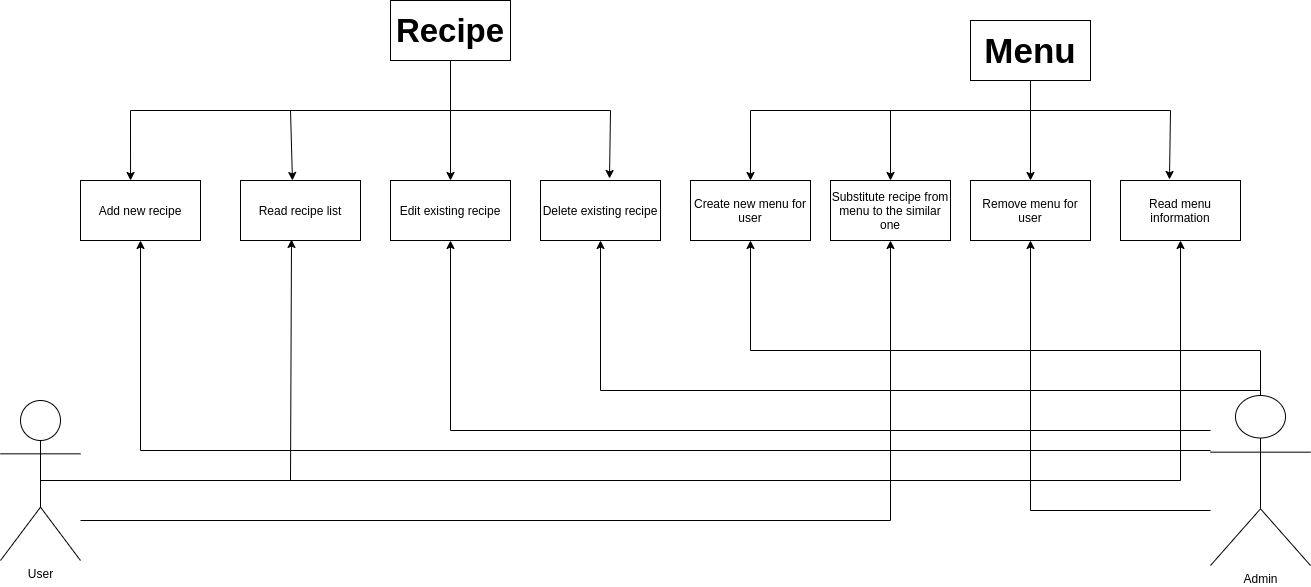

The diagram above was exported from draw.io. Its source (the exported page's mxGraphModel, read from the mxfile embedded in the PNG):
<mxGraphModel dx="2200" dy="806" grid="1" gridSize="10" guides="1" tooltips="1" connect="1" arrows="1" fold="1" page="1" pageScale="1" pageWidth="850" pageHeight="1100" math="0" shadow="0">
  <root>
    <mxCell id="0" />
    <mxCell id="1" parent="0" />
    <mxCell id="0xHTa4DwOcsgOH9woNpZ-40" style="edgeStyle=orthogonalEdgeStyle;rounded=0;orthogonalLoop=1;jettySize=auto;html=1;exitX=0.5;exitY=0.5;exitDx=0;exitDy=0;exitPerimeter=0;entryX=0.5;entryY=1;entryDx=0;entryDy=0;" parent="1" source="0xHTa4DwOcsgOH9woNpZ-1" target="0xHTa4DwOcsgOH9woNpZ-24" edge="1">
      <mxGeometry relative="1" as="geometry" />
    </mxCell>
    <mxCell id="0xHTa4DwOcsgOH9woNpZ-47" style="edgeStyle=orthogonalEdgeStyle;rounded=0;orthogonalLoop=1;jettySize=auto;html=1;entryX=0.5;entryY=1;entryDx=0;entryDy=0;" parent="1" source="0xHTa4DwOcsgOH9woNpZ-1" target="0xHTa4DwOcsgOH9woNpZ-21" edge="1">
      <mxGeometry relative="1" as="geometry">
        <Array as="points">
          <mxPoint x="560" y="570" />
        </Array>
      </mxGeometry>
    </mxCell>
    <mxCell id="0xHTa4DwOcsgOH9woNpZ-1" value="&lt;div&gt;User&lt;/div&gt;" style="shape=umlActor;verticalLabelPosition=bottom;verticalAlign=top;html=1;outlineConnect=0;" parent="1" vertex="1">
      <mxGeometry x="-330" y="450" width="80" height="160" as="geometry" />
    </mxCell>
    <mxCell id="0xHTa4DwOcsgOH9woNpZ-12" value="&lt;div&gt;&lt;b&gt;&lt;font style=&quot;font-size: 33px&quot;&gt;Recipe&lt;/font&gt;&lt;/b&gt;&lt;/div&gt;" style="rounded=0;whiteSpace=wrap;html=1;" parent="1" vertex="1">
      <mxGeometry x="60" y="50" width="120" height="60" as="geometry" />
    </mxCell>
    <mxCell id="0xHTa4DwOcsgOH9woNpZ-13" value="&lt;b&gt;&lt;font style=&quot;font-size: 35px&quot;&gt;Menu&lt;/font&gt;&lt;/b&gt;" style="rounded=0;whiteSpace=wrap;html=1;" parent="1" vertex="1">
      <mxGeometry x="640" y="70" width="120" height="60" as="geometry" />
    </mxCell>
    <mxCell id="0xHTa4DwOcsgOH9woNpZ-42" style="edgeStyle=orthogonalEdgeStyle;rounded=0;orthogonalLoop=1;jettySize=auto;html=1;entryX=0.5;entryY=1;entryDx=0;entryDy=0;" parent="1" source="0xHTa4DwOcsgOH9woNpZ-15" target="0xHTa4DwOcsgOH9woNpZ-17" edge="1">
      <mxGeometry relative="1" as="geometry">
        <Array as="points">
          <mxPoint x="-190" y="500" />
        </Array>
      </mxGeometry>
    </mxCell>
    <mxCell id="0xHTa4DwOcsgOH9woNpZ-43" style="edgeStyle=orthogonalEdgeStyle;rounded=0;orthogonalLoop=1;jettySize=auto;html=1;entryX=0.5;entryY=1;entryDx=0;entryDy=0;" parent="1" source="0xHTa4DwOcsgOH9woNpZ-15" target="0xHTa4DwOcsgOH9woNpZ-18" edge="1">
      <mxGeometry relative="1" as="geometry">
        <Array as="points">
          <mxPoint x="120" y="480" />
        </Array>
      </mxGeometry>
    </mxCell>
    <mxCell id="0xHTa4DwOcsgOH9woNpZ-44" style="edgeStyle=orthogonalEdgeStyle;rounded=0;orthogonalLoop=1;jettySize=auto;html=1;entryX=0.5;entryY=1;entryDx=0;entryDy=0;" parent="1" source="0xHTa4DwOcsgOH9woNpZ-15" target="0xHTa4DwOcsgOH9woNpZ-19" edge="1">
      <mxGeometry relative="1" as="geometry">
        <Array as="points">
          <mxPoint x="930" y="440" />
          <mxPoint x="270" y="440" />
        </Array>
      </mxGeometry>
    </mxCell>
    <mxCell id="0xHTa4DwOcsgOH9woNpZ-45" style="edgeStyle=orthogonalEdgeStyle;rounded=0;orthogonalLoop=1;jettySize=auto;html=1;entryX=0.5;entryY=1;entryDx=0;entryDy=0;" parent="1" source="0xHTa4DwOcsgOH9woNpZ-15" target="0xHTa4DwOcsgOH9woNpZ-20" edge="1">
      <mxGeometry relative="1" as="geometry">
        <Array as="points">
          <mxPoint x="930" y="400" />
          <mxPoint x="420" y="400" />
        </Array>
      </mxGeometry>
    </mxCell>
    <mxCell id="0xHTa4DwOcsgOH9woNpZ-48" style="edgeStyle=orthogonalEdgeStyle;rounded=0;orthogonalLoop=1;jettySize=auto;html=1;entryX=0.5;entryY=1;entryDx=0;entryDy=0;" parent="1" source="0xHTa4DwOcsgOH9woNpZ-15" target="0xHTa4DwOcsgOH9woNpZ-22" edge="1">
      <mxGeometry relative="1" as="geometry">
        <Array as="points">
          <mxPoint x="700" y="560" />
        </Array>
      </mxGeometry>
    </mxCell>
    <mxCell id="0xHTa4DwOcsgOH9woNpZ-15" value="&lt;div&gt;Admin&lt;/div&gt;" style="shape=umlActor;verticalLabelPosition=bottom;verticalAlign=top;html=1;outlineConnect=0;" parent="1" vertex="1">
      <mxGeometry x="880" y="445" width="100" height="170" as="geometry" />
    </mxCell>
    <mxCell id="0xHTa4DwOcsgOH9woNpZ-17" value="Add new recipe" style="rounded=0;whiteSpace=wrap;html=1;" parent="1" vertex="1">
      <mxGeometry x="-250" y="230" width="120" height="60" as="geometry" />
    </mxCell>
    <mxCell id="0xHTa4DwOcsgOH9woNpZ-18" value="&lt;div&gt;Edit existing recipe&lt;/div&gt;" style="rounded=0;whiteSpace=wrap;html=1;" parent="1" vertex="1">
      <mxGeometry x="60" y="230" width="120" height="60" as="geometry" />
    </mxCell>
    <mxCell id="0xHTa4DwOcsgOH9woNpZ-19" value="&lt;div&gt;Delete existing recipe&lt;/div&gt;" style="rounded=0;whiteSpace=wrap;html=1;" parent="1" vertex="1">
      <mxGeometry x="210" y="230" width="120" height="60" as="geometry" />
    </mxCell>
    <mxCell id="0xHTa4DwOcsgOH9woNpZ-20" value="Create new menu for user" style="rounded=0;whiteSpace=wrap;html=1;" parent="1" vertex="1">
      <mxGeometry x="360" y="230" width="120" height="60" as="geometry" />
    </mxCell>
    <mxCell id="0xHTa4DwOcsgOH9woNpZ-21" value="&lt;div&gt;Substitute recipe from menu to the similar one&lt;/div&gt;" style="rounded=0;whiteSpace=wrap;html=1;" parent="1" vertex="1">
      <mxGeometry x="500" y="230" width="120" height="60" as="geometry" />
    </mxCell>
    <mxCell id="0xHTa4DwOcsgOH9woNpZ-22" value="Remove menu for user" style="rounded=0;whiteSpace=wrap;html=1;" parent="1" vertex="1">
      <mxGeometry x="640" y="230" width="120" height="60" as="geometry" />
    </mxCell>
    <mxCell id="0xHTa4DwOcsgOH9woNpZ-23" value="Read recipe list" style="rounded=0;whiteSpace=wrap;html=1;" parent="1" vertex="1">
      <mxGeometry x="-90" y="230" width="120" height="60" as="geometry" />
    </mxCell>
    <mxCell id="0xHTa4DwOcsgOH9woNpZ-24" value="Read menu information" style="rounded=0;whiteSpace=wrap;html=1;" parent="1" vertex="1">
      <mxGeometry x="790" y="230" width="120" height="60" as="geometry" />
    </mxCell>
    <mxCell id="0xHTa4DwOcsgOH9woNpZ-25" value="" style="endArrow=none;html=1;entryX=0.5;entryY=1;entryDx=0;entryDy=0;" parent="1" target="0xHTa4DwOcsgOH9woNpZ-12" edge="1">
      <mxGeometry width="50" height="50" relative="1" as="geometry">
        <mxPoint x="120" y="160" as="sourcePoint" />
        <mxPoint x="310" y="370" as="targetPoint" />
      </mxGeometry>
    </mxCell>
    <mxCell id="0xHTa4DwOcsgOH9woNpZ-26" value="" style="endArrow=none;html=1;" parent="1" edge="1">
      <mxGeometry width="50" height="50" relative="1" as="geometry">
        <mxPoint x="-200" y="160" as="sourcePoint" />
        <mxPoint x="280" y="160" as="targetPoint" />
      </mxGeometry>
    </mxCell>
    <mxCell id="0xHTa4DwOcsgOH9woNpZ-27" value="" style="endArrow=classic;html=1;entryX=0.417;entryY=0;entryDx=0;entryDy=0;entryPerimeter=0;" parent="1" target="0xHTa4DwOcsgOH9woNpZ-17" edge="1">
      <mxGeometry width="50" height="50" relative="1" as="geometry">
        <mxPoint x="-200" y="160" as="sourcePoint" />
        <mxPoint x="310" y="370" as="targetPoint" />
      </mxGeometry>
    </mxCell>
    <mxCell id="0xHTa4DwOcsgOH9woNpZ-28" value="" style="endArrow=classic;html=1;entryX=0.433;entryY=0;entryDx=0;entryDy=0;entryPerimeter=0;" parent="1" target="0xHTa4DwOcsgOH9woNpZ-23" edge="1">
      <mxGeometry width="50" height="50" relative="1" as="geometry">
        <mxPoint x="-40" y="160" as="sourcePoint" />
        <mxPoint y="160" as="targetPoint" />
      </mxGeometry>
    </mxCell>
    <mxCell id="0xHTa4DwOcsgOH9woNpZ-29" value="" style="endArrow=classic;html=1;entryX=0.5;entryY=0;entryDx=0;entryDy=0;" parent="1" target="0xHTa4DwOcsgOH9woNpZ-18" edge="1">
      <mxGeometry width="50" height="50" relative="1" as="geometry">
        <mxPoint x="120" y="160" as="sourcePoint" />
        <mxPoint x="190" y="150" as="targetPoint" />
      </mxGeometry>
    </mxCell>
    <mxCell id="0xHTa4DwOcsgOH9woNpZ-30" value="" style="endArrow=classic;html=1;entryX=0.575;entryY=-0.033;entryDx=0;entryDy=0;entryPerimeter=0;" parent="1" target="0xHTa4DwOcsgOH9woNpZ-19" edge="1">
      <mxGeometry width="50" height="50" relative="1" as="geometry">
        <mxPoint x="280" y="160" as="sourcePoint" />
        <mxPoint x="360" y="140" as="targetPoint" />
      </mxGeometry>
    </mxCell>
    <mxCell id="0xHTa4DwOcsgOH9woNpZ-31" value="" style="endArrow=none;html=1;exitX=0.5;exitY=1;exitDx=0;exitDy=0;" parent="1" source="0xHTa4DwOcsgOH9woNpZ-13" edge="1">
      <mxGeometry width="50" height="50" relative="1" as="geometry">
        <mxPoint x="710" y="200" as="sourcePoint" />
        <mxPoint x="700" y="160" as="targetPoint" />
      </mxGeometry>
    </mxCell>
    <mxCell id="0xHTa4DwOcsgOH9woNpZ-32" value="" style="endArrow=none;html=1;" parent="1" edge="1">
      <mxGeometry width="50" height="50" relative="1" as="geometry">
        <mxPoint x="420" y="160" as="sourcePoint" />
        <mxPoint x="840" y="160" as="targetPoint" />
      </mxGeometry>
    </mxCell>
    <mxCell id="0xHTa4DwOcsgOH9woNpZ-33" value="" style="endArrow=classic;html=1;entryX=0.5;entryY=0;entryDx=0;entryDy=0;" parent="1" target="0xHTa4DwOcsgOH9woNpZ-20" edge="1">
      <mxGeometry width="50" height="50" relative="1" as="geometry">
        <mxPoint x="420" y="160" as="sourcePoint" />
        <mxPoint x="540" y="160" as="targetPoint" />
      </mxGeometry>
    </mxCell>
    <mxCell id="0xHTa4DwOcsgOH9woNpZ-34" value="" style="endArrow=classic;html=1;entryX=0.5;entryY=0;entryDx=0;entryDy=0;" parent="1" target="0xHTa4DwOcsgOH9woNpZ-22" edge="1">
      <mxGeometry width="50" height="50" relative="1" as="geometry">
        <mxPoint x="700" y="160" as="sourcePoint" />
        <mxPoint x="150" y="410" as="targetPoint" />
      </mxGeometry>
    </mxCell>
    <mxCell id="0xHTa4DwOcsgOH9woNpZ-35" value="" style="endArrow=classic;html=1;entryX=0.408;entryY=-0.017;entryDx=0;entryDy=0;entryPerimeter=0;" parent="1" target="0xHTa4DwOcsgOH9woNpZ-24" edge="1">
      <mxGeometry width="50" height="50" relative="1" as="geometry">
        <mxPoint x="840" y="160" as="sourcePoint" />
        <mxPoint x="30" y="510" as="targetPoint" />
      </mxGeometry>
    </mxCell>
    <mxCell id="0xHTa4DwOcsgOH9woNpZ-36" value="" style="endArrow=classic;html=1;entryX=0.5;entryY=0;entryDx=0;entryDy=0;" parent="1" target="0xHTa4DwOcsgOH9woNpZ-21" edge="1">
      <mxGeometry width="50" height="50" relative="1" as="geometry">
        <mxPoint x="560" y="160" as="sourcePoint" />
        <mxPoint x="600" y="340" as="targetPoint" />
      </mxGeometry>
    </mxCell>
    <mxCell id="0xHTa4DwOcsgOH9woNpZ-37" value="" style="endArrow=none;html=1;exitX=0.5;exitY=0.5;exitDx=0;exitDy=0;exitPerimeter=0;" parent="1" source="0xHTa4DwOcsgOH9woNpZ-1" edge="1">
      <mxGeometry width="50" height="50" relative="1" as="geometry">
        <mxPoint x="260" y="420" as="sourcePoint" />
        <mxPoint x="-40" y="530" as="targetPoint" />
      </mxGeometry>
    </mxCell>
    <mxCell id="0xHTa4DwOcsgOH9woNpZ-38" value="" style="endArrow=classic;html=1;entryX=0.425;entryY=0.983;entryDx=0;entryDy=0;entryPerimeter=0;" parent="1" target="0xHTa4DwOcsgOH9woNpZ-23" edge="1">
      <mxGeometry width="50" height="50" relative="1" as="geometry">
        <mxPoint x="-40" y="530" as="sourcePoint" />
        <mxPoint x="310" y="370" as="targetPoint" />
      </mxGeometry>
    </mxCell>
  </root>
</mxGraphModel>